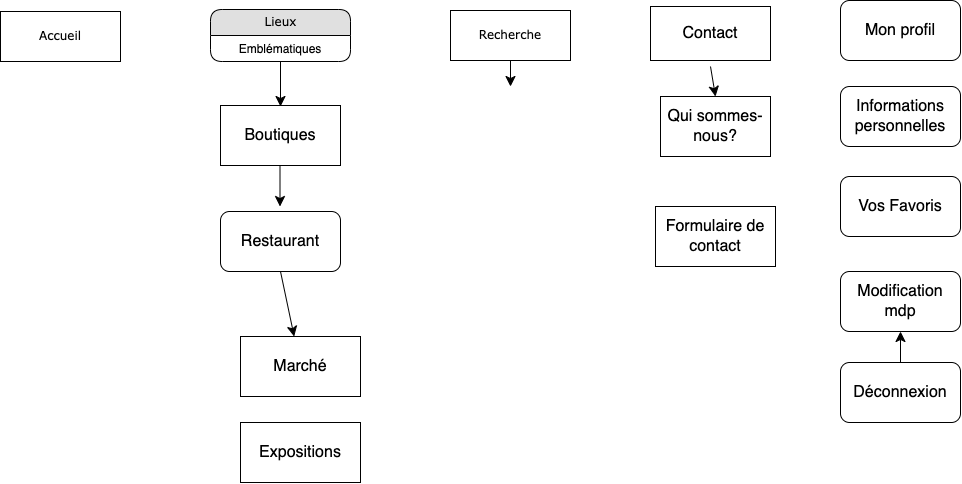

The diagram above was exported from draw.io. Its source (the exported page's mxGraphModel, read from the mxfile embedded in the PNG):
<mxGraphModel dx="1802" dy="1447" grid="1" gridSize="10" guides="1" tooltips="1" connect="1" arrows="1" fold="1" page="1" pageScale="1" pageWidth="1100" pageHeight="850" background="none" math="0" shadow="0">
  <root>
    <mxCell id="0" />
    <mxCell id="1" parent="0" />
    <mxCell id="z5xec-SnBTJINTFuHZ8v-5" value="" style="edgeStyle=none;curved=1;rounded=0;orthogonalLoop=1;jettySize=auto;html=1;fontSize=12;startSize=8;endSize=8;" edge="1" parent="1" source="17472293e6e8944d-29">
      <mxGeometry relative="1" as="geometry">
        <mxPoint x="570" y="130" as="targetPoint" />
      </mxGeometry>
    </mxCell>
    <mxCell id="17472293e6e8944d-29" value="Recherche" style="whiteSpace=wrap;html=1;rounded=0;shadow=0;comic=0;labelBackgroundColor=none;strokeWidth=1;fontFamily=Verdana;fontSize=12;align=center;" parent="1" vertex="1">
      <mxGeometry x="510" y="54" width="120" height="50" as="geometry" />
    </mxCell>
    <mxCell id="17472293e6e8944d-30" value="Accueil" style="whiteSpace=wrap;html=1;rounded=0;shadow=0;comic=0;labelBackgroundColor=none;strokeWidth=1;fontFamily=Verdana;fontSize=12;align=center;" parent="1" vertex="1">
      <mxGeometry x="60" y="55" width="120" height="50" as="geometry" />
    </mxCell>
    <mxCell id="1fdf3b25b50cf41e-29" style="edgeStyle=none;html=1;labelBackgroundColor=none;startFill=0;startSize=8;endFill=1;endSize=8;fontFamily=Verdana;fontSize=12;" parent="1" source="1fdf3b25b50cf41e-1" edge="1">
      <mxGeometry relative="1" as="geometry">
        <mxPoint x="340" y="150" as="targetPoint" />
      </mxGeometry>
    </mxCell>
    <mxCell id="1fdf3b25b50cf41e-1" value="Lieux" style="swimlane;html=1;fontStyle=0;childLayout=stackLayout;horizontal=1;startSize=26;fillColor=#e0e0e0;horizontalStack=0;resizeParent=1;resizeLast=0;collapsible=1;marginBottom=0;swimlaneFillColor=#ffffff;align=center;rounded=1;shadow=0;comic=0;labelBackgroundColor=none;strokeWidth=1;fontFamily=Verdana;fontSize=12" parent="1" vertex="1">
      <mxGeometry x="270" y="53" width="140" height="52" as="geometry">
        <mxRectangle x="430" y="54" width="60" height="30" as="alternateBounds" />
      </mxGeometry>
    </mxCell>
    <mxCell id="1fdf3b25b50cf41e-2" value="Emblématiques" style="text;html=1;strokeColor=none;fillColor=none;spacingLeft=4;spacingRight=4;whiteSpace=wrap;overflow=hidden;rotatable=0;points=[[0,0.5],[1,0.5]];portConstraint=eastwest;align=center;" parent="1fdf3b25b50cf41e-1" vertex="1">
      <mxGeometry y="26" width="140" height="22" as="geometry" />
    </mxCell>
    <mxCell id="z5xec-SnBTJINTFuHZ8v-1" value="Restaurant" style="rounded=1;whiteSpace=wrap;html=1;fontSize=16;" vertex="1" parent="1">
      <mxGeometry x="280" y="255" width="120" height="60" as="geometry" />
    </mxCell>
    <mxCell id="z5xec-SnBTJINTFuHZ8v-3" value="Contact" style="rounded=0;whiteSpace=wrap;html=1;fontSize=16;" vertex="1" parent="1">
      <mxGeometry x="710" y="50" width="120" height="54" as="geometry" />
    </mxCell>
    <mxCell id="z5xec-SnBTJINTFuHZ8v-7" value="Mon profil" style="rounded=1;whiteSpace=wrap;html=1;fontSize=16;" vertex="1" parent="1">
      <mxGeometry x="900" y="44" width="120" height="60" as="geometry" />
    </mxCell>
    <mxCell id="z5xec-SnBTJINTFuHZ8v-8" value="Boutiques" style="rounded=0;whiteSpace=wrap;html=1;fontSize=16;" vertex="1" parent="1">
      <mxGeometry x="280" y="149" width="120" height="60" as="geometry" />
    </mxCell>
    <mxCell id="z5xec-SnBTJINTFuHZ8v-9" value="" style="endArrow=classic;html=1;rounded=0;fontSize=12;startSize=8;endSize=8;curved=1;" edge="1" parent="1">
      <mxGeometry width="50" height="50" relative="1" as="geometry">
        <mxPoint x="339.5" y="210" as="sourcePoint" />
        <mxPoint x="339.5" y="250" as="targetPoint" />
      </mxGeometry>
    </mxCell>
    <mxCell id="z5xec-SnBTJINTFuHZ8v-11" value="Marché" style="rounded=0;whiteSpace=wrap;html=1;fontSize=16;" vertex="1" parent="1">
      <mxGeometry x="300" y="380" width="120" height="60" as="geometry" />
    </mxCell>
    <mxCell id="z5xec-SnBTJINTFuHZ8v-13" value="" style="endArrow=classic;html=1;rounded=0;fontSize=12;startSize=8;endSize=8;curved=1;exitX=0.5;exitY=1;exitDx=0;exitDy=0;" edge="1" parent="1" source="z5xec-SnBTJINTFuHZ8v-1" target="z5xec-SnBTJINTFuHZ8v-11">
      <mxGeometry width="50" height="50" relative="1" as="geometry">
        <mxPoint x="370" y="230" as="sourcePoint" />
        <mxPoint x="420" y="180" as="targetPoint" />
      </mxGeometry>
    </mxCell>
    <mxCell id="z5xec-SnBTJINTFuHZ8v-14" value="Expositions" style="rounded=0;whiteSpace=wrap;html=1;fontSize=16;" vertex="1" parent="1">
      <mxGeometry x="300" y="466" width="120" height="60" as="geometry" />
    </mxCell>
    <mxCell id="z5xec-SnBTJINTFuHZ8v-15" value="Qui sommes-nous?" style="rounded=0;whiteSpace=wrap;html=1;fontSize=16;" vertex="1" parent="1">
      <mxGeometry x="720" y="140" width="110" height="60" as="geometry" />
    </mxCell>
    <mxCell id="z5xec-SnBTJINTFuHZ8v-16" value="" style="endArrow=classic;html=1;rounded=0;fontSize=12;startSize=8;endSize=8;curved=1;entryX=0.5;entryY=0;entryDx=0;entryDy=0;" edge="1" parent="1" target="z5xec-SnBTJINTFuHZ8v-15">
      <mxGeometry width="50" height="50" relative="1" as="geometry">
        <mxPoint x="770" y="110" as="sourcePoint" />
        <mxPoint x="810" y="250" as="targetPoint" />
      </mxGeometry>
    </mxCell>
    <mxCell id="z5xec-SnBTJINTFuHZ8v-17" value="Formulaire de contact" style="rounded=0;whiteSpace=wrap;html=1;fontSize=16;" vertex="1" parent="1">
      <mxGeometry x="715" y="250" width="120" height="60" as="geometry" />
    </mxCell>
    <mxCell id="z5xec-SnBTJINTFuHZ8v-18" value="Informations personnelles" style="rounded=1;whiteSpace=wrap;html=1;fontSize=16;" vertex="1" parent="1">
      <mxGeometry x="900" y="130" width="120" height="60" as="geometry" />
    </mxCell>
    <mxCell id="z5xec-SnBTJINTFuHZ8v-19" value="Vos Favoris" style="rounded=1;whiteSpace=wrap;html=1;fontSize=16;" vertex="1" parent="1">
      <mxGeometry x="900" y="220" width="120" height="60" as="geometry" />
    </mxCell>
    <mxCell id="z5xec-SnBTJINTFuHZ8v-20" value="Modification mdp" style="rounded=1;whiteSpace=wrap;html=1;fontSize=16;" vertex="1" parent="1">
      <mxGeometry x="900" y="315" width="120" height="60" as="geometry" />
    </mxCell>
    <mxCell id="z5xec-SnBTJINTFuHZ8v-22" value="" style="edgeStyle=none;curved=1;rounded=0;orthogonalLoop=1;jettySize=auto;html=1;fontSize=12;startSize=8;endSize=8;" edge="1" parent="1" source="z5xec-SnBTJINTFuHZ8v-21" target="z5xec-SnBTJINTFuHZ8v-20">
      <mxGeometry relative="1" as="geometry" />
    </mxCell>
    <mxCell id="z5xec-SnBTJINTFuHZ8v-21" value="Déconnexion" style="rounded=1;whiteSpace=wrap;html=1;fontSize=16;" vertex="1" parent="1">
      <mxGeometry x="900" y="406" width="120" height="60" as="geometry" />
    </mxCell>
  </root>
</mxGraphModel>